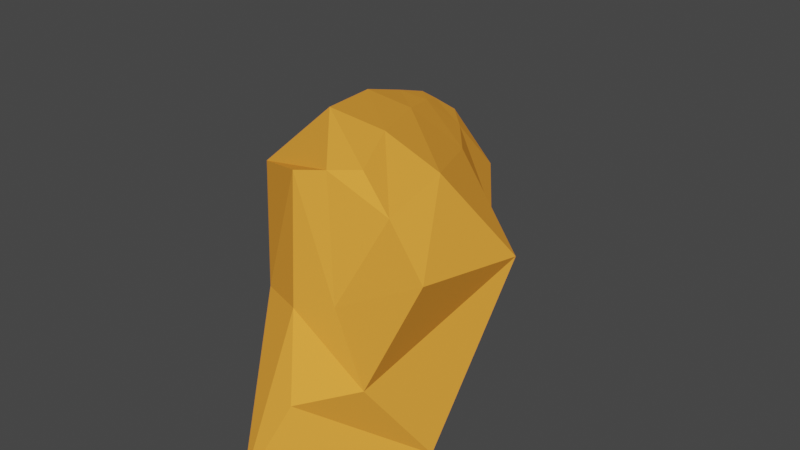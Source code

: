 # Source: Orange_Rock_4.blend  (saved by Blender 2.81.16; exported with 4.5.12 LTS)
import bpy
from mathutils import Matrix  # noqa: F401  (used for matrix-valued properties, if any)

bpy.ops.wm.read_factory_settings(use_empty=True)
scene = bpy.context.scene
scene.name = 'Scene'

# ---- collections
col_collection = bpy.data.collections.new('Collection'); scene.collection.children.link(col_collection)

# ---- materials (node trees are filled in below, after node groups)
mat_material = bpy.data.materials.new('Material')
mat_material.alpha_threshold = 0.0
mat_material.use_transparent_shadow = False
mat_material.diffuse_color = (1.0, 0.3811, 0.05011, 1.0)
mat_material.line_color = (0.0, 0.0, 0.0, 1.0)

# ---- material node trees

# ---- world
world_world = bpy.data.worlds.new('World'); scene.world = world_world
world_world.use_nodes = True; world_world.node_tree.nodes.clear()
_N = world_world.node_tree.nodes; _L = world_world.node_tree.links
n0 = _N.new('ShaderNodeOutputWorld'); n0.name = 'World Output'; n0.location = (300, 300)
n1 = _N.new('ShaderNodeBackground'); n1.name = 'Background'; n1.location = (10, 300)
n1.inputs[0].default_value = (0.05088, 0.05088, 0.05088, 1.0)
_L.new(n1.outputs[0], n0.inputs[0])
n0.is_active_output = True
world_world.color = (0.05088, 0.05088, 0.05088)
world_world.use_sun_shadow = False
world_world.sun_shadow_jitter_overblur = 0.0

# ---- meshes
me_cube = bpy.data.meshes.new('Cube')
me_cube.from_pydata([(0.3694, -2.247, -1.842), (1.54, -1.201, 1.566), (-0.2133, -2.368, -1.653), (1.122, -1.843, 1.594), (-0.249, -0.6712, -2.773), (1.582, -0.6891, 2.292), (-1.098, -1.854, -2.147), (1.098, -0.7804, 2.246), (1.597, -0.9797, 1.903), (-0.6077, -2.147, -1.866), (1.079, -1.648, 1.928), (0.1444, -1.186, -2.199), (1.427, -1.58, 0.04003), (-0.124, -1.244, 0.633), (0.5456, -2.221, 0.2262), (0.7023, -0.2132, -0.05546), (1.698, -1.076, 0.09597), (0.1519, -1.848, 0.5219), (1.363, -0.6468, 2.603), (0.0546, -2.325, -1.79), (-0.697, -0.8464, -2.376), (1.326, -1.847, 1.665), (1.503, -1.015, 2.265), (-0.2763, -1.353, -2.175), (0.956, -2.329, 0.09983), (0.1188, -0.1778, 0.3695), (-1.083, -1.588, -0.6854), (1.153, -1.929, -1.253), (0.0582, -2.433, -0.9357), (-0.09659, -0.0468, -3.276), (0.6881, -1.048, -1.85), (-0.5075, -2.23, -0.9593), (0.5536, -2.543, -1.057), (-0.9214, -0.01536, -1.697), (1.509, -1.328, 1.003), (0.9083, -1.998, 1.089), (1.406, -0.4028, 1.648), (1.59, -0.9626, 1.201), (0.6896, -1.703, 1.384), (0.5677, -1.197, 1.841), (0.81, -0.05653, 2.359), (1.181, -2.055, 0.9971)], [], [(23, 9, 6, 20), (31, 26, 6, 9), (33, 29, 4, 20), (22, 10, 3, 21), (32, 28, 2, 19), (30, 27, 0, 11), (29, 30, 11, 4), (18, 7, 10, 22), (28, 31, 9, 2), (19, 2, 9, 23), (35, 38, 17, 14), (36, 37, 16, 15), (37, 34, 12, 16), (41, 35, 14, 24), (40, 36, 15, 25), (38, 39, 13, 17), (39, 40, 25, 13), (34, 41, 24, 12), (0, 19, 23, 11), (5, 18, 22, 8), (27, 32, 19, 0), (8, 22, 21, 1), (26, 33, 20, 6), (11, 23, 20, 4), (13, 25, 33, 26), (12, 24, 32, 27), (14, 17, 31, 28), (15, 16, 30, 29), (16, 12, 27, 30), (24, 14, 28, 32), (25, 15, 29, 33), (17, 13, 26, 31), (1, 21, 41, 34), (7, 18, 40, 39), (10, 7, 39, 38), (18, 5, 36, 40), (21, 3, 35, 41), (8, 1, 34, 37), (5, 8, 37, 36), (3, 10, 38, 35)])
_uv = me_cube.uv_layers.new(name='UVMap')
_uv.uv.foreach_set('vector', [0.75, 0.625, 0.75, 0.75, 0.875, 0.75, 0.875, 0.625, 0.5625, 0.875, 0.5625, 1.0, 0.625, 1.0, 0.625, 0.875, 0.5625, 0.125, 0.5625, 0.25, 0.625, 0.25, 0.625, 0.125, 0.25, 0.625, 0.25, 0.75, 0.375, 0.75, 0.375, 0.625, 0.5625, 0.625, 0.5625, 0.75, 0.625, 0.75, 0.625, 0.625, 0.5625, 0.375, 0.5625, 0.5, 0.625, 0.5, 0.625, 0.375, 0.5625, 0.25, 0.5625, 0.375, 0.625, 0.375, 0.625, 0.25, 0.125, 0.625, 0.125, 0.75, 0.25, 0.75, 0.25, 0.625, 0.5625, 0.75, 0.5625, 0.875, 0.625, 0.875, 0.625, 0.75, 0.625, 0.625, 0.625, 0.75, 0.75, 0.75, 0.75, 0.625, 0.4375, 0.75, 0.4375, 0.875, 0.5, 0.875, 0.5, 0.75, 0.4375, 0.25, 0.4375, 0.375, 0.5, 0.375, 0.5, 0.25, 0.4375, 0.375, 0.4375, 0.5, 0.5, 0.5, 0.5, 0.375, 0.4375, 0.625, 0.4375, 0.75, 0.5, 0.75, 0.5, 0.625, 0.4375, 0.125, 0.4375, 0.25, 0.5, 0.25, 0.5, 0.125, 0.4375, 0.875, 0.4375, 1.0, 0.5, 1.0, 0.5, 0.875, 0.4375, 0.0, 0.4375, 0.125, 0.5, 0.125, 0.5, 0.0, 0.4375, 0.5, 0.4375, 0.625, 0.5, 0.625, 0.5, 0.5, 0.625, 0.5, 0.625, 0.625, 0.75, 0.625, 0.75, 0.5, 0.125, 0.5, 0.125, 0.625, 0.25, 0.625, 0.25, 0.5, 0.5625, 0.5, 0.5625, 0.625, 0.625, 0.625, 0.625, 0.5, 0.25, 0.5, 0.25, 0.625, 0.375, 0.625, 0.375, 0.5, 0.5625, 0.0, 0.5625, 0.125, 0.625, 0.125, 0.625, 0.0, 0.75, 0.5, 0.75, 0.625, 0.875, 0.625, 0.875, 0.5, 0.5, 0.0, 0.5, 0.125, 0.5625, 0.125, 0.5625, 0.0, 0.5, 0.5, 0.5, 0.625, 0.5625, 0.625, 0.5625, 0.5, 0.5, 0.75, 0.5, 0.875, 0.5625, 0.875, 0.5625, 0.75, 0.5, 0.25, 0.5, 0.375, 0.5625, 0.375, 0.5625, 0.25, 0.5, 0.375, 0.5, 0.5, 0.5625, 0.5, 0.5625, 0.375, 0.5, 0.625, 0.5, 0.75, 0.5625, 0.75, 0.5625, 0.625, 0.5, 0.125, 0.5, 0.25, 0.5625, 0.25, 0.5625, 0.125, 0.5, 0.875, 0.5, 1.0, 0.5625, 1.0, 0.5625, 0.875, 0.375, 0.5, 0.375, 0.625, 0.4375, 0.625, 0.4375, 0.5, 0.375, 0.0, 0.375, 0.125, 0.4375, 0.125, 0.4375, 0.0, 0.375, 0.875, 0.375, 1.0, 0.4375, 1.0, 0.4375, 0.875, 0.375, 0.125, 0.375, 0.25, 0.4375, 0.25, 0.4375, 0.125, 0.375, 0.625, 0.375, 0.75, 0.4375, 0.75, 0.4375, 0.625, 0.375, 0.375, 0.375, 0.5, 0.4375, 0.5, 0.4375, 0.375, 0.375, 0.25, 0.375, 0.375, 0.4375, 0.375, 0.4375, 0.25, 0.375, 0.75, 0.375, 0.875, 0.4375, 0.875, 0.4375, 0.75])
me_cube.materials.append(mat_material)
me_cube.use_remesh_preserve_volume = False
me_cube.use_remesh_preserve_attributes = False
me_cube.use_mirror_vertex_groups = False
me_cube.update()

# ---- objects
ob_cube = bpy.data.objects.new('Cube', me_cube)

# ---- transforms, parenting, visibility, modifiers, constraints
ob_cube.location = (0.0, 0.0, 0.0)
ob_cube.rotation_euler = (1.571, 0.0, 0.0)
ob_cube.scale = (-4.874, -4.616, -3.849)
ob_cube.lock_rotations_4d = False
ob_cube.empty_display_type = 'ARROWS'
ob_cube.lineart.crease_threshold = 0.0

# ---- collection membership
col_collection.objects.link(ob_cube)

# ---- scene / render settings (as saved in the file)
scene.frame_start = 1; scene.frame_end = 250; scene.frame_set(36)
scene.render.engine = 'BLENDER_EEVEE_NEXT'
scene.cycles.use_denoising = False
scene.cycles.samples = 128
scene.cycles.sampling_pattern = 'TABULATED_SOBOL'
scene.cycles.use_adaptive_sampling = False
scene.cycles.use_light_tree = False
scene.view_settings.view_transform = 'Filmic'
bpy.context.view_layer.update()

# ---- added for rendering (the .blend has no active camera and no usable light): camera, sun
cam_auto = bpy.data.cameras.new('AutoCamera')
cam_auto.lens = 50.0
cam_auto.sensor_width = 36.0
cam_auto.clip_end = 1000.0
ob_auto_camera = bpy.data.objects.new('AutoCamera', cam_auto)
scene.collection.objects.link(ob_auto_camera)
ob_auto_camera.location = (25.2585, -33.3607, 27.2831)
ob_auto_camera.rotation_euler = (1.09748, -7.21219e-08, 0.694738)
scene.camera = ob_auto_camera
light_auto_sun = bpy.data.lights.new('AutoSun', 'SUN')
light_auto_sun.energy = 3.0
light_auto_sun.angle = 0.0523599
ob_auto_sun = bpy.data.objects.new('AutoSun', light_auto_sun)
scene.collection.objects.link(ob_auto_sun)
ob_auto_sun.rotation_euler = (0.872665, 0.174533, 0.523599)
bpy.context.view_layer.update()
